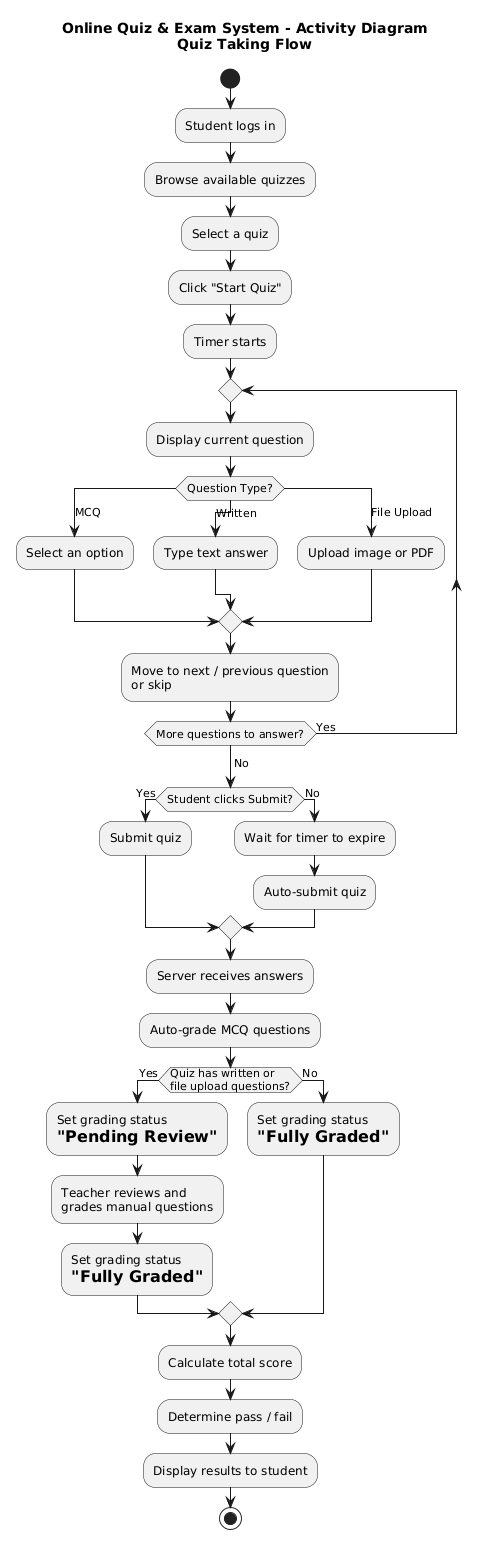

The diagram above was rendered by PlantUML. Its source (embedded in the PNG):
@startuml
title Online Quiz & Exam System - Activity Diagram\nQuiz Taking Flow

start

:Student logs in;

:Browse available quizzes;

:Select a quiz;

:Click "Start Quiz";

:Timer starts;

repeat

    :Display current question;

    switch (Question Type?)
        case (MCQ)
            :Select an option;
        case (Written)
            :Type text answer;
        case (File Upload)
            :Upload image or PDF;
    endswitch

    :Move to next / previous question\nor skip;

repeat while (More questions to answer?) is (Yes)
->No;

if (Student clicks Submit?) then (Yes)
    :Submit quiz;
else (No)
    :Wait for timer to expire;
    :Auto-submit quiz;
endif

:Server receives answers;

:Auto-grade MCQ questions;

if (Quiz has written or\nfile upload questions?) then (Yes)
    :Set grading status\n= "Pending Review";
    :Teacher reviews and\ngrades manual questions;
    :Set grading status\n= "Fully Graded";
else (No)
    :Set grading status\n= "Fully Graded";
endif

:Calculate total score;

:Determine pass / fail;

:Display results to student;

stop
@enduml